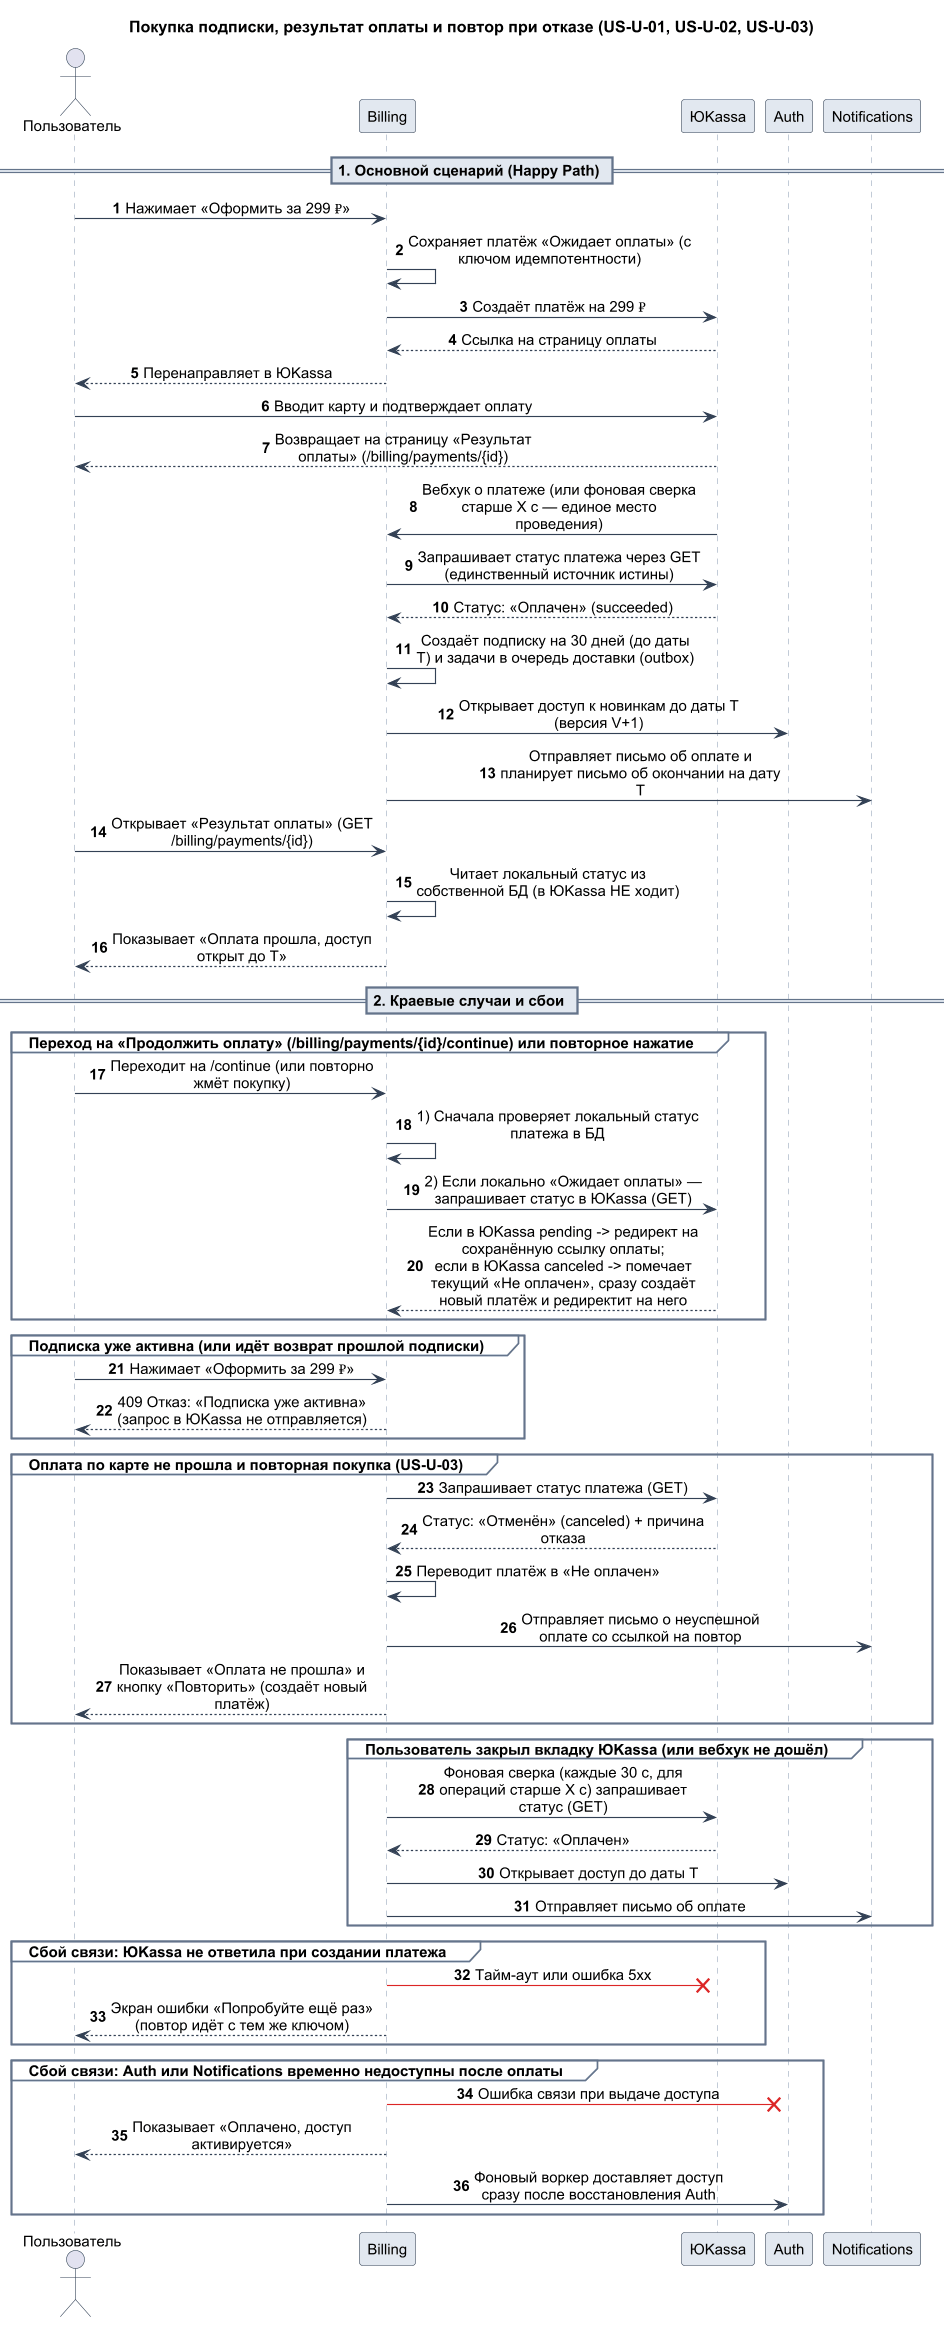

The diagram above was rendered by PlantUML. Its source (embedded in the PNG):
@startuml 01-us-u-01-03-purchase

skinparam backgroundColor #FFFFFF
skinparam defaultFontName Arial
skinparam defaultFontSize 13
skinparam dpi 110
skinparam maxMessageSize 250
skinparam responseMessageBelowArrow true
skinparam sequenceMessageAlign center
skinparam sequence {
    ArrowColor #334155
    ActorBorderColor #334155
    LifeLineBorderColor #94A3B8
    LifeLineBackgroundColor #F8FAFC
    ParticipantBorderColor #334155
    ParticipantBackgroundColor #E2E8F0
    GroupBorderColor #64748B
    GroupBackgroundColor #F8FAFC
    DividerBackgroundColor #E2E8F0
    DividerBorderColor #64748B
}

title Покупка подписки, результат оплаты и повтор при отказе (US-U-01, US-U-02, US-U-03)

autonumber

actor "Пользователь" as user
participant "Billing" as bil
participant "ЮKassa" as yk
participant "Auth" as auth
participant "Notifications" as ntf

== 1. Основной сценарий (Happy Path) ==

user -> bil: Нажимает «Оформить за 299 ₽»
bil -> bil: Сохраняет платёж «Ожидает оплаты» (с ключом идемпотентности)
bil -> yk: Создаёт платёж на 299 ₽
yk --> bil: Ссылка на страницу оплаты
bil --> user: Перенаправляет в ЮKassa

user -> yk: Вводит карту и подтверждает оплату
yk --> user: Возвращает на страницу «Результат оплаты» (/billing/payments/{id})
yk -> bil: Вебхук о платеже (или фоновая сверка старше X с — единое место проведения)
bil -> yk: Запрашивает статус платежа через GET (единственный источник истины)
yk --> bil: Статус: «Оплачен» (succeeded)

bil -> bil: Создаёт подписку на 30 дней (до даты T) и задачи в очередь доставки (outbox)
bil -> auth: Открывает доступ к новинкам до даты T (версия V+1)
bil -> ntf: Отправляет письмо об оплате и планирует письмо об окончании на дату T

user -> bil: Открывает «Результат оплаты» (GET /billing/payments/{id})
bil -> bil: Читает локальный статус из собственной БД (в ЮKassa НЕ ходит)
bil --> user: Показывает «Оплата прошла, доступ открыт до T»

== 2. Краевые случаи и сбои ==

group Переход на «Продолжить оплату» (/billing/payments/{id}/continue) или повторное нажатие
    user -> bil: Переходит на /continue (или повторно жмёт покупку)
    bil -> bil: 1) Сначала проверяет локальный статус платежа в БД
    bil -> yk: 2) Если локально «Ожидает оплаты» — запрашивает статус в ЮKassa (GET)
    yk --> bil: Если в ЮKassa pending -> редирект на сохранённую ссылку оплаты;\nесли в ЮKassa canceled -> помечает текущий «Не оплачен», сразу создаёт новый платёж и редиректит на него
end

group Подписка уже активна (или идёт возврат прошлой подписки)
    user -> bil: Нажимает «Оформить за 299 ₽»
    bil --> user: 409 Отказ: «Подписка уже активна» (запрос в ЮKassa не отправляется)
end

group Оплата по карте не прошла и повторная покупка (US-U-03)
    bil -> yk: Запрашивает статус платежа (GET)
    yk --> bil: Статус: «Отменён» (canceled) + причина отказа
    bil -> bil: Переводит платёж в «Не оплачен»
    bil -> ntf: Отправляет письмо о неуспешной оплате со ссылкой на повтор
    bil --> user: Показывает «Оплата не прошла» и кнопку «Повторить» (создаёт новый платёж)
end

group Пользователь закрыл вкладку ЮKassa (или вебхук не дошёл)
    bil -> yk: Фоновая сверка (каждые 30 с, для операций старше X с) запрашивает статус (GET)
    yk --> bil: Статус: «Оплачен»
    bil -> auth: Открывает доступ до даты T
    bil -> ntf: Отправляет письмо об оплате
end

group Сбой связи: ЮKassa не ответила при создании платежа
    bil -[#DC2626]>x yk: Тайм-аут или ошибка 5xx
    bil --> user: Экран ошибки «Попробуйте ещё раз» (повтор идёт с тем же ключом)
end

group Сбой связи: Auth или Notifications временно недоступны после оплаты
    bil -[#DC2626]>x auth: Ошибка связи при выдаче доступа
    bil --> user: Показывает «Оплачено, доступ активируется»
    bil -> auth: Фоновый воркер доставляет доступ сразу после восстановления Auth
end

@enduml